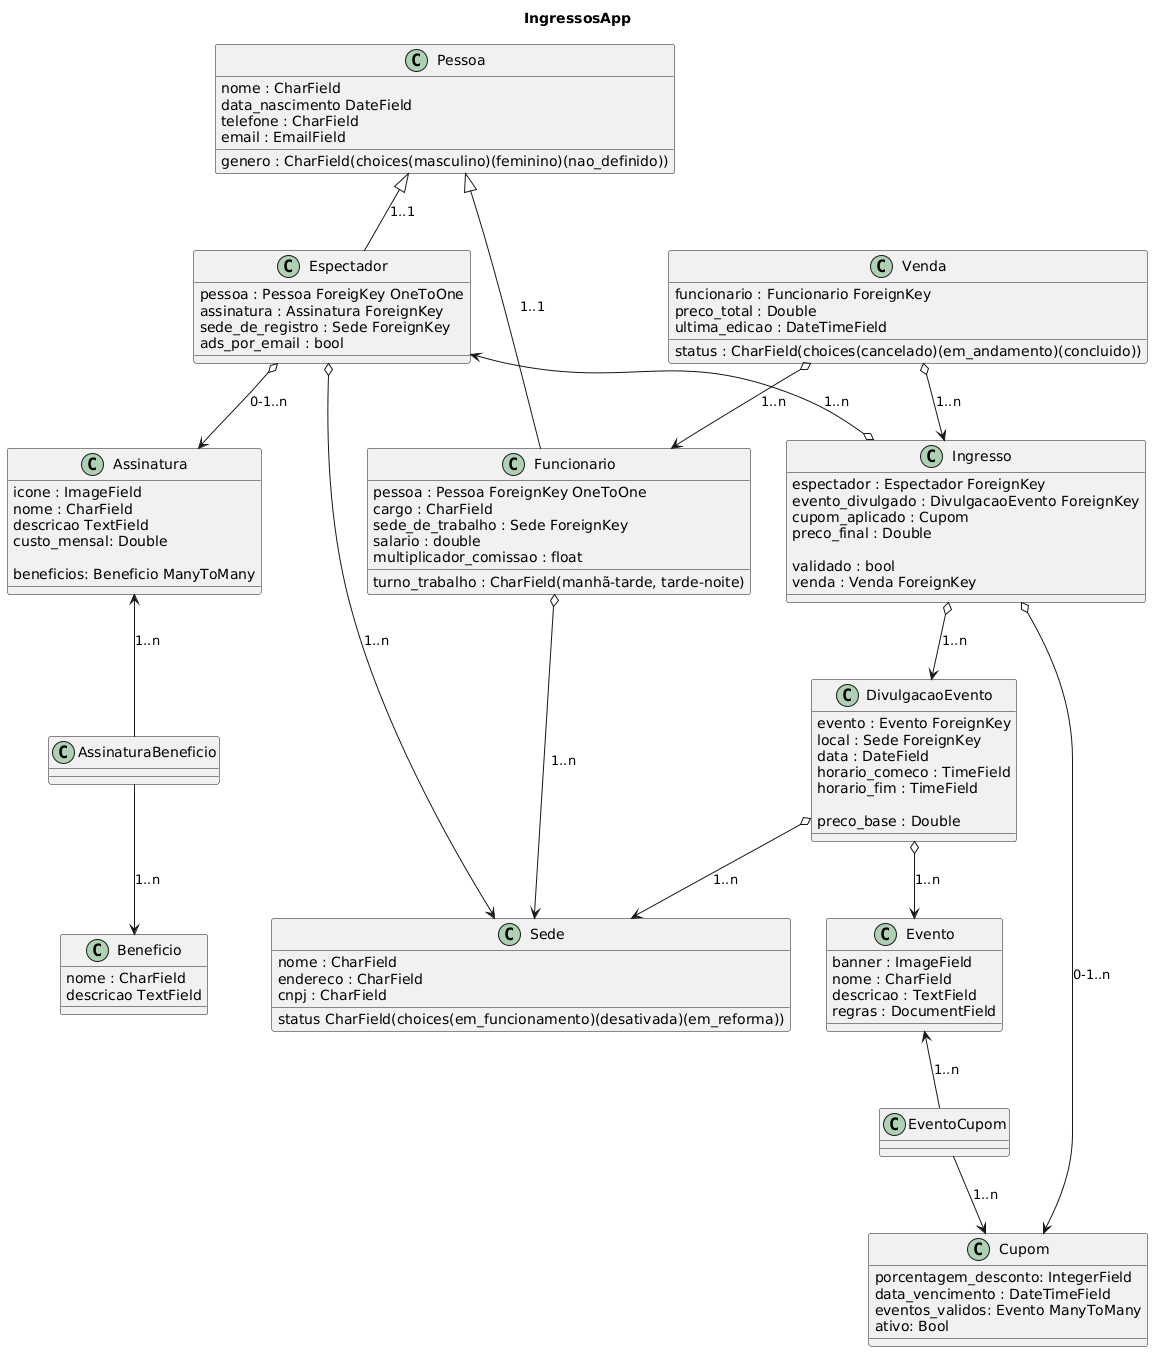

The diagram above was rendered by PlantUML. Its source (embedded in the PNG):
@startuml
title IngressosApp

class Pessoa{
  nome : CharField
  data_nascimento DateField
  telefone : CharField
  genero : CharField(choices(masculino)(feminino)(nao_definido))
  email : EmailField
}

class Espectador{
  pessoa : Pessoa ForeigKey OneToOne
  assinatura : Assinatura ForeignKey
  sede_de_registro : Sede ForeignKey
  ads_por_email : bool
}

class Assinatura{
  icone : ImageField
  nome : CharField
  descricao TextField
  custo_mensal: Double
  
  beneficios: Beneficio ManyToMany
}

class Beneficio{
  nome : CharField
  descricao TextField
}


class Funcionario{
  pessoa : Pessoa ForeignKey OneToOne
  cargo : CharField
  turno_trabalho : CharField(manhã-tarde, tarde-noite)
  sede_de_trabalho : Sede ForeignKey
  salario : double
  multiplicador_comissao : float
}

class Sede {
  nome : CharField
  endereco : CharField
  cnpj : CharField
  status CharField(choices(em_funcionamento)(desativada)(em_reforma))
}

class DivulgacaoEvento{
  evento : Evento ForeignKey
  local : Sede ForeignKey
  data : DateField
  horario_comeco : TimeField
  horario_fim : TimeField
  
  preco_base : Double
}

class Evento{
  banner : ImageField
  nome : CharField
  descricao : TextField
  regras : DocumentField
}

class Ingresso{
  espectador : Espectador ForeignKey
  evento_divulgado : DivulgacaoEvento ForeignKey
  cupom_aplicado : Cupom
  preco_final : Double
  
  validado : bool
  venda : Venda ForeignKey
}

class Venda{
  funcionario : Funcionario ForeignKey
  status : CharField(choices(cancelado)(em_andamento)(concluido))
  preco_total : Double
  ultima_edicao : DateTimeField
}

class Cupom{
  porcentagem_desconto: IntegerField
  data_vencimento : DateTimeField
  eventos_validos: Evento ManyToMany
  ativo: Bool
}

Pessoa <|-- Espectador : 1..1
Pessoa <|-- Funcionario : 1..1
Espectador o--> Assinatura : 0-1..n
Espectador o--> Sede : 1..n
Funcionario o--> Sede : 1..n

Assinatura <-- AssinaturaBeneficio : 1..n
AssinaturaBeneficio --> Beneficio : 1..n

DivulgacaoEvento o--> Evento : 1..n
DivulgacaoEvento o--> Sede : 1..n

Espectador <--o Ingresso : 1..n
Ingresso o--> Cupom : 0-1..n
Ingresso o--> DivulgacaoEvento : 1..n

Venda o--> Funcionario : 1..n
Venda o--> Ingresso : 1..n

Evento <-- EventoCupom : 1..n
EventoCupom --> Cupom : 1..n
@enduml